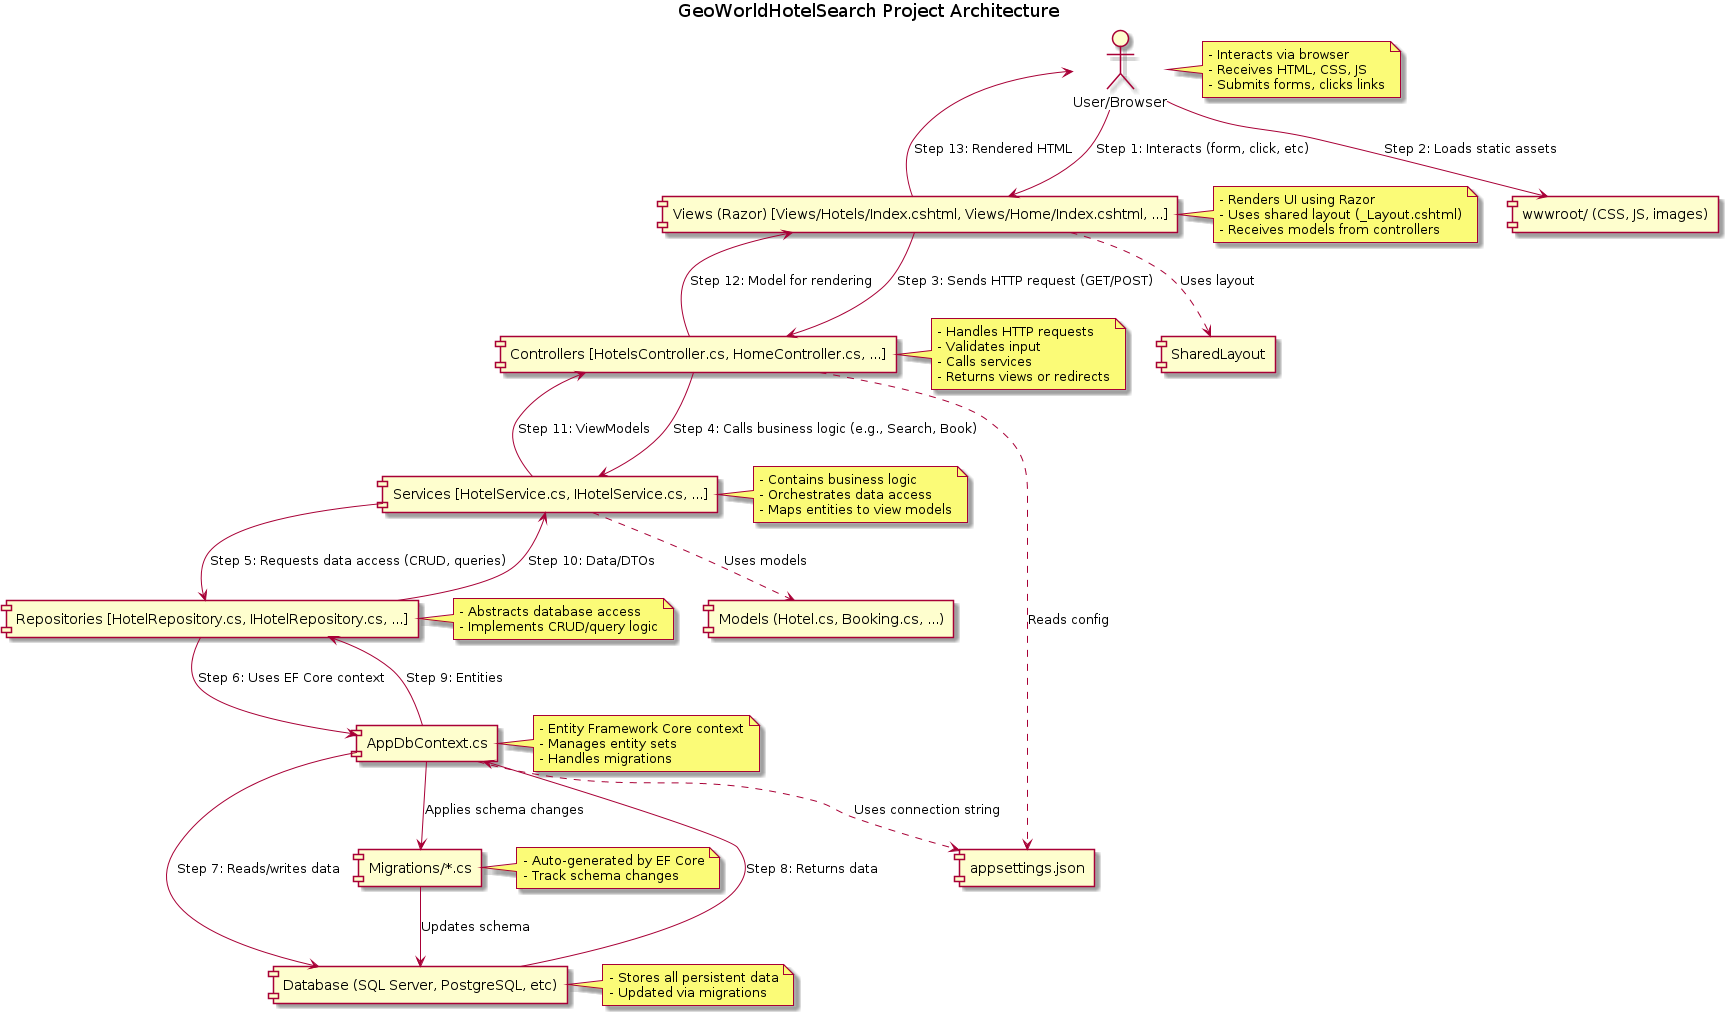

The diagram above was rendered by PlantUML. Its source (embedded in the PNG):
@startuml

title GeoWorldHotelSearch Project Architecture

actor User as "User/Browser"

component "wwwroot/ (CSS, JS, images)" as StaticAssets
component "Views (Razor) [Views/Hotels/Index.cshtml, Views/Home/Index.cshtml, ...]" as View
component "SharedLayout" as SharedLayout
component "Controllers [HotelsController.cs, HomeController.cs, ...]" as Controller
component "appsettings.json" as AppSettings
component "Services [HotelService.cs, IHotelService.cs, ...]" as Service
component "Models (Hotel.cs, Booking.cs, ...)" as Models
component "Repositories [HotelRepository.cs, IHotelRepository.cs, ...]" as Repository
component "AppDbContext.cs" as AppDbContext
component "Migrations/*.cs" as Migrations
component "Database (SQL Server, PostgreSQL, etc)" as Database

User --> View : Step 1: Interacts (form, click, etc)
User --> StaticAssets : Step 2: Loads static assets

View ..> SharedLayout : Uses layout
View --> Controller : Step 3: Sends HTTP request (GET/POST)

Controller ..> AppSettings : Reads config
Controller --> Service : Step 4: Calls business logic (e.g., Search, Book)

Service ..> Models : Uses models
Service --> Repository : Step 5: Requests data access (CRUD, queries)

Repository --> AppDbContext : Step 6: Uses EF Core context

AppDbContext ..> AppSettings : Uses connection string
AppDbContext --> Migrations : Applies schema changes
Migrations --> Database : Updates schema

AppDbContext --> Database : Step 7: Reads/writes data
Database --> AppDbContext : Step 8: Returns data

AppDbContext --> Repository : Step 9: Entities
Repository --> Service : Step 10: Data/DTOs
Service --> Controller : Step 11: ViewModels
Controller --> View : Step 12: Model for rendering
View --> User : Step 13: Rendered HTML

note right of User
- Interacts via browser
- Receives HTML, CSS, JS
- Submits forms, clicks links
end note

note right of View
- Renders UI using Razor
- Uses shared layout (_Layout.cshtml)
- Receives models from controllers
end note

note right of Controller
- Handles HTTP requests
- Validates input
- Calls services
- Returns views or redirects
end note

note right of Service
- Contains business logic
- Orchestrates data access
- Maps entities to view models
end note

note right of Repository
- Abstracts database access
- Implements CRUD/query logic
end note

note right of AppDbContext
- Entity Framework Core context
- Manages entity sets
- Handles migrations
end note

note right of Migrations
- Auto-generated by EF Core
- Track schema changes
end note

note right of Database
- Stores all persistent data
- Updated via migrations
end note

@enduml